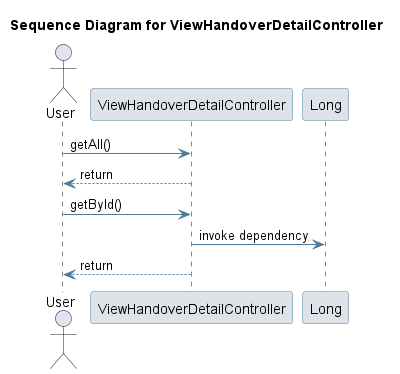

The diagram above was rendered by PlantUML. Its source (embedded in the PNG):
@startuml
skinparam sequence {
 ArrowColor #4D7A97 
 ParticipantBorderColor #4D7A97 
 ParticipantBackgroundColor #DEE3E9 
}
title Sequence Diagram for ViewHandoverDetailController

actor User
User -> ViewHandoverDetailController: getAll()
ViewHandoverDetailController --> User : return
User -> ViewHandoverDetailController: getById()
participant Long
ViewHandoverDetailController -> Long: invoke dependency
ViewHandoverDetailController --> User : return
@enduml